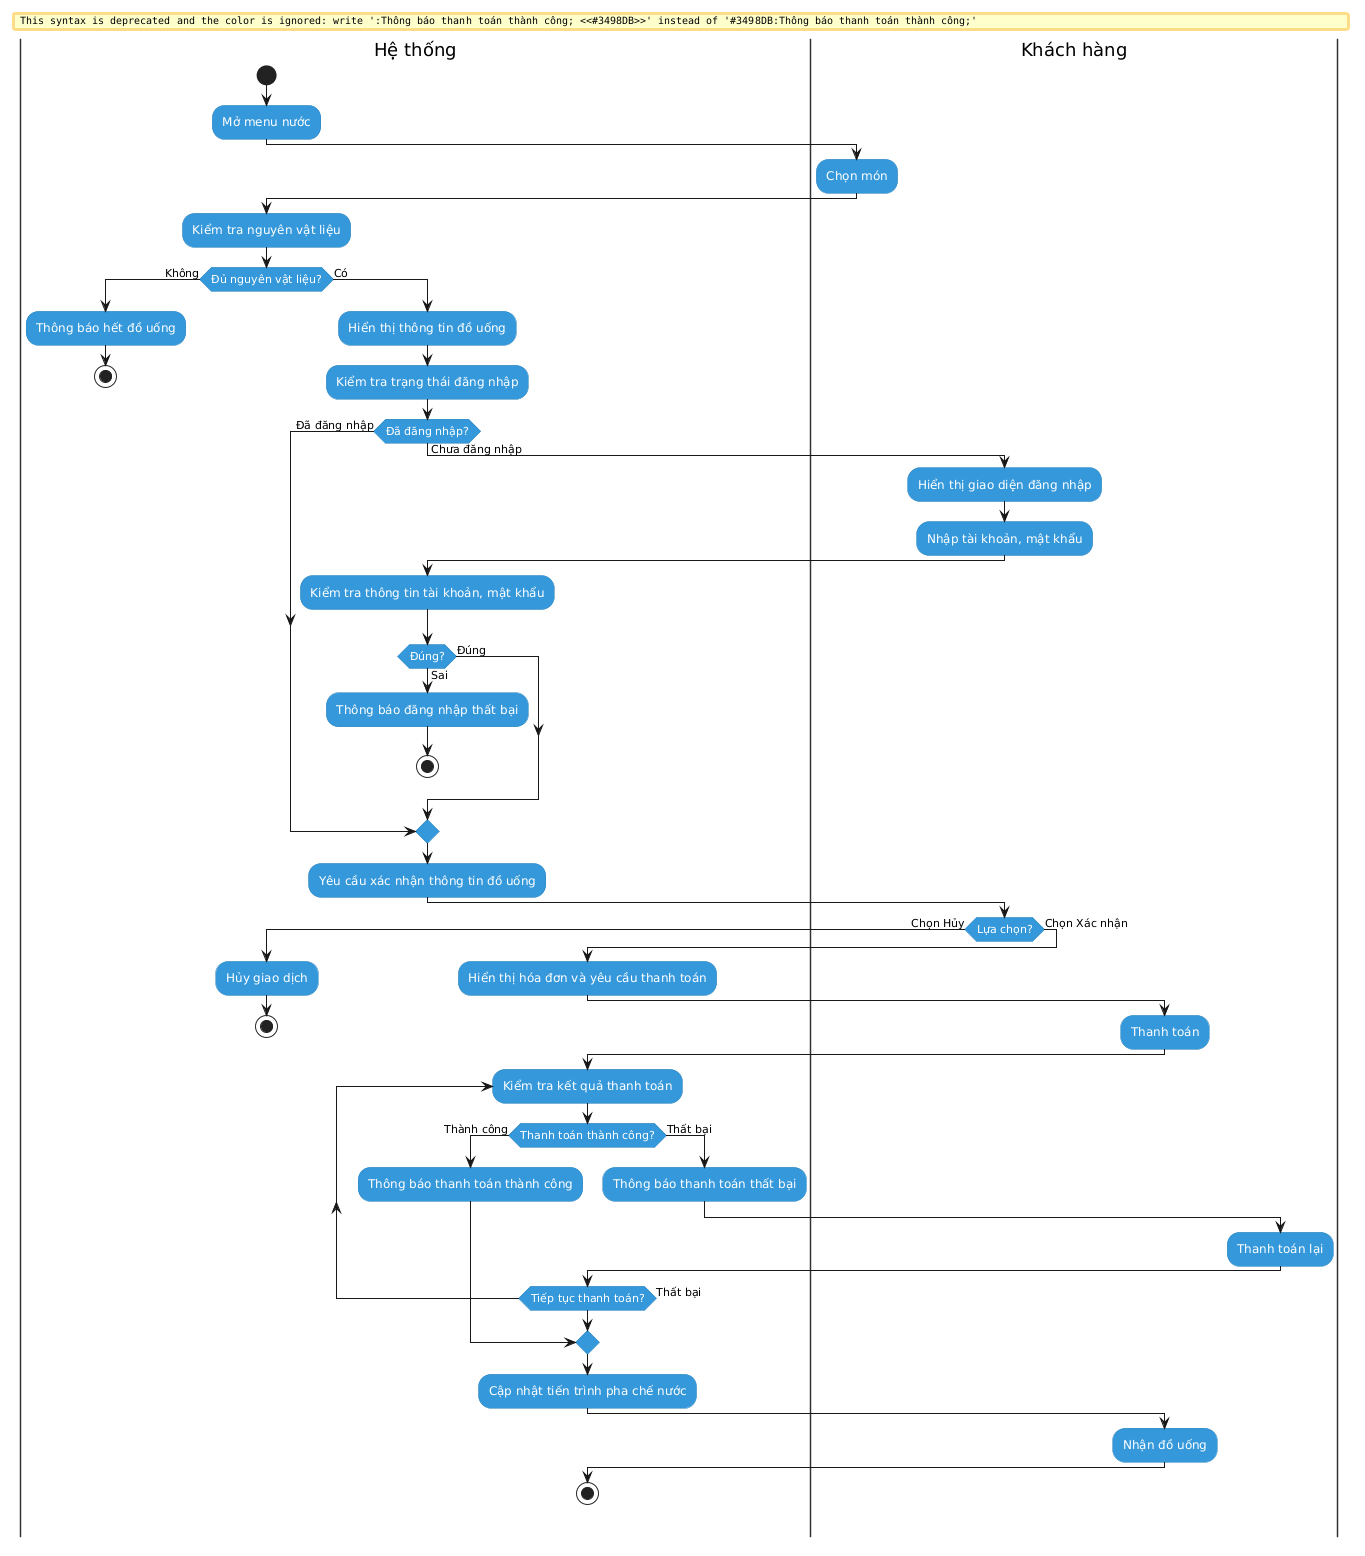

The diagram above was rendered by PlantUML. Its source (embedded in the PNG):
@startuml
skinparam DefaultTextAlignment center
skinparam ActivityBackgroundColor #3498DB
skinparam ActivityBorderColor #2980B9
skinparam ActivityFontColor White
skinparam SwimlaneBorderColor #333333

|Hệ thống|
start
:Mở menu nước;

|Khách hàng|
:Chọn món;

|Hệ thống|
:Kiểm tra nguyên vật liệu;
if (Đủ nguyên vật liệu?) then (Không)
    :Thông báo hết đồ uống;
    stop
else (Có)
    :Hiển thị thông tin đồ uống;
    :Kiểm tra trạng thái đăng nhập;
    
    if (Đã đăng nhập?) then (Chưa đăng nhập)
        |Khách hàng|
        :Hiển thị giao diện đăng nhập;
        :Nhập tài khoản, mật khẩu;
        
        |Hệ thống|
        :Kiểm tra thông tin tài khoản, mật khẩu;
        if (Đúng?) then (Sai)
            :Thông báo đăng nhập thất bại;
            stop
        else (Đúng)
        endif
    else (Đã đăng nhập)
    endif
    
    |Hệ thống|
    :Yêu cầu xác nhận thông tin đồ uống;
    
    |Khách hàng|
    if (Lựa chọn?) then (Chọn Hủy)
        |Hệ thống|
        :Hủy giao dịch;
        stop
    else (Chọn Xác nhận)
        |Hệ thống|
        :Hiển thị hóa đơn và yêu cầu thanh toán;
        
        |Khách hàng|
        :Thanh toán;
        
        |Hệ thống|
        repeat :Kiểm tra kết quả thanh toán;
            if (Thanh toán thành công?) then (Thành công)
                #3498DB:Thông báo thanh toán thành công;
                break
            else (Thất bại)
                :Thông báo thanh toán thất bại;
                |Khách hàng|
                :Thanh toán lại;
                |Hệ thống|
            endif
        repeat while (Tiếp tục thanh toán?) is (Thất bại)
        
        :Cập nhật tiến trình pha chế nước;
        
        |Khách hàng|
        :Nhận đồ uống;
        
        |Hệ thống|
        stop
    endif
endif
@enduml